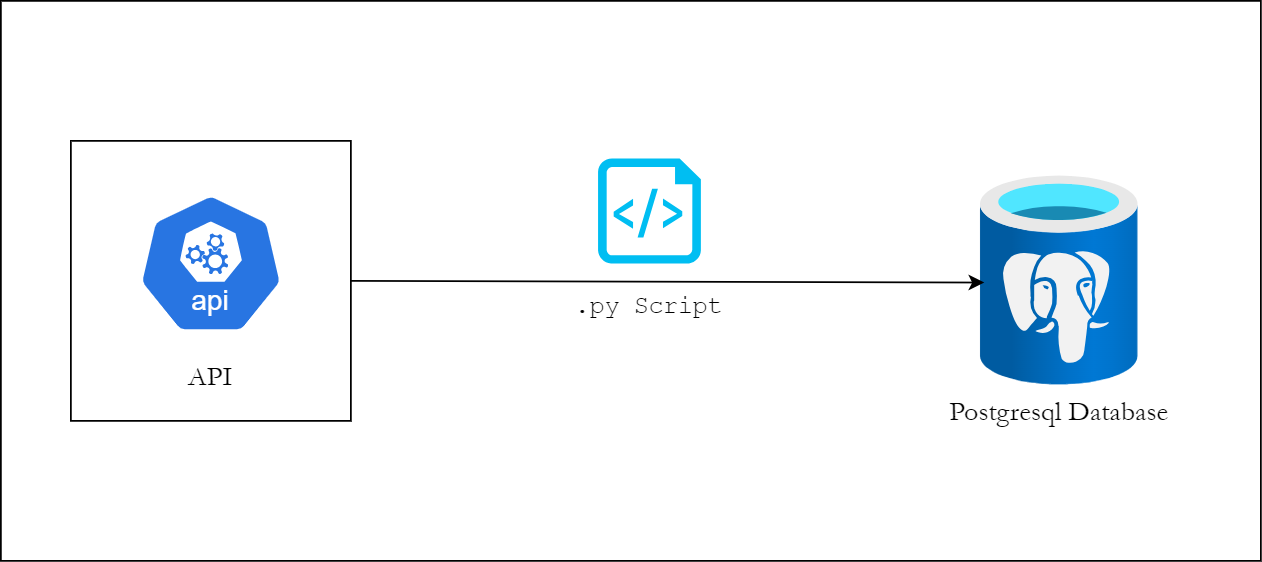

The diagram above was exported from draw.io. Its source (the exported page's mxGraphModel, read from the mxfile embedded in the PNG):
<mxGraphModel dx="1434" dy="836" grid="1" gridSize="10" guides="1" tooltips="1" connect="1" arrows="1" fold="1" page="1" pageScale="1" pageWidth="1169" pageHeight="827" math="0" shadow="0">
  <root>
    <mxCell id="0" />
    <mxCell id="1" parent="0" />
    <mxCell id="fopCFPs4-4a-7bakUN7a-12" value="" style="rounded=0;whiteSpace=wrap;html=1;" vertex="1" parent="1">
      <mxGeometry x="40" y="120" width="720" height="320" as="geometry" />
    </mxCell>
    <mxCell id="fopCFPs4-4a-7bakUN7a-1" value="" style="whiteSpace=wrap;html=1;aspect=fixed;" vertex="1" parent="1">
      <mxGeometry x="80" y="200" width="160" height="160" as="geometry" />
    </mxCell>
    <mxCell id="fopCFPs4-4a-7bakUN7a-2" value="" style="aspect=fixed;sketch=0;html=1;dashed=0;whitespace=wrap;verticalLabelPosition=bottom;verticalAlign=top;fillColor=#2875E2;strokeColor=#ffffff;points=[[0.005,0.63,0],[0.1,0.2,0],[0.9,0.2,0],[0.5,0,0],[0.995,0.63,0],[0.72,0.99,0],[0.5,1,0],[0.28,0.99,0]];shape=mxgraph.kubernetes.icon2;kubernetesLabel=1;prIcon=api" vertex="1" parent="1">
      <mxGeometry x="118.34" y="230" width="83.33" height="80" as="geometry" />
    </mxCell>
    <mxCell id="fopCFPs4-4a-7bakUN7a-3" value="&lt;font style=&quot;font-size: 16px;&quot;&gt;API&lt;/font&gt;" style="text;html=1;align=center;verticalAlign=middle;whiteSpace=wrap;rounded=0;fontFamily=Garamond;fontSize=16;" vertex="1" parent="1">
      <mxGeometry x="130" y="320" width="60" height="30" as="geometry" />
    </mxCell>
    <mxCell id="fopCFPs4-4a-7bakUN7a-4" value="" style="image;aspect=fixed;html=1;points=[];align=center;fontSize=12;image=img/lib/azure2/databases/Azure_Database_PostgreSQL_Server.svg;" vertex="1" parent="1">
      <mxGeometry x="600" y="220" width="90" height="120" as="geometry" />
    </mxCell>
    <mxCell id="fopCFPs4-4a-7bakUN7a-6" value="&lt;font style=&quot;font-size: 16px;&quot;&gt;Postgresql Database&lt;/font&gt;" style="text;html=1;align=center;verticalAlign=middle;whiteSpace=wrap;rounded=0;fontFamily=Garamond;fontSize=16;" vertex="1" parent="1">
      <mxGeometry x="556.25" y="340" width="177.5" height="30" as="geometry" />
    </mxCell>
    <mxCell id="fopCFPs4-4a-7bakUN7a-8" value="" style="endArrow=classic;html=1;rounded=0;exitX=1;exitY=0.5;exitDx=0;exitDy=0;entryX=0.022;entryY=0.508;entryDx=0;entryDy=0;entryPerimeter=0;" edge="1" parent="1" source="fopCFPs4-4a-7bakUN7a-1" target="fopCFPs4-4a-7bakUN7a-4">
      <mxGeometry width="50" height="50" relative="1" as="geometry">
        <mxPoint x="560" y="460" as="sourcePoint" />
        <mxPoint x="610" y="410" as="targetPoint" />
      </mxGeometry>
    </mxCell>
    <mxCell id="fopCFPs4-4a-7bakUN7a-10" value="" style="verticalLabelPosition=bottom;html=1;verticalAlign=top;align=center;strokeColor=none;fillColor=#00BEF2;shape=mxgraph.azure.script_file;pointerEvents=1;" vertex="1" parent="1">
      <mxGeometry x="381.25" y="210" width="58.75" height="60" as="geometry" />
    </mxCell>
    <mxCell id="fopCFPs4-4a-7bakUN7a-11" value="&lt;font face=&quot;Courier New&quot; style=&quot;font-size: 14px;&quot;&gt;.py Script&lt;/font&gt;" style="text;html=1;align=center;verticalAlign=middle;whiteSpace=wrap;rounded=0;" vertex="1" parent="1">
      <mxGeometry x="349.06" y="280" width="123.13" height="30" as="geometry" />
    </mxCell>
  </root>
</mxGraphModel>